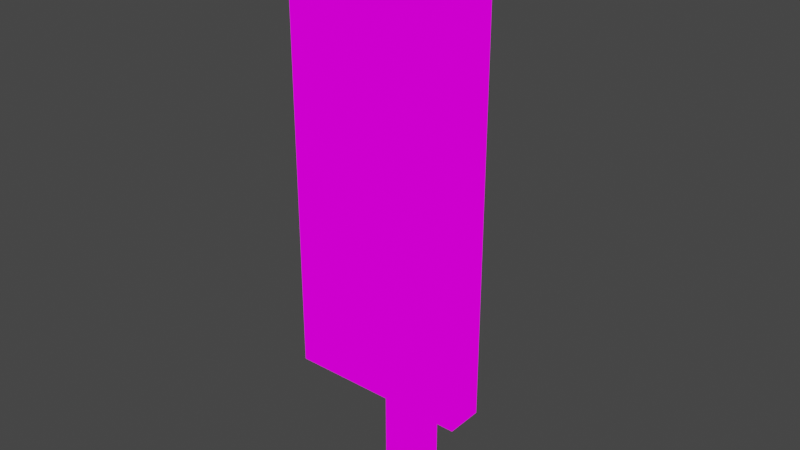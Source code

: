 # Source: flagformmr.blend  (saved by Blender 3.4.6; exported with 4.5.12 LTS)
import bpy
from mathutils import Matrix  # noqa: F401  (used for matrix-valued properties, if any)

bpy.ops.wm.read_factory_settings(use_empty=True)
scene = bpy.context.scene
scene.name = 'Scene'

# ---- collections
col_collection = bpy.data.collections.new('Collection'); scene.collection.children.link(col_collection)

# ---- images (referenced by path relative to the original .blend; pixels are not part of the script)
import os
ASSET_DIR = os.environ.get("B2B_ASSET_DIR", "")  # directory of the original .blend (textures are referenced by path, not embedded)
HERE = os.path.dirname(os.path.abspath(__file__))  # packed textures are extracted next to this script under _unpacked/

def load_image(name, relpath, width, height, colorspace="sRGB"):
    """Load a texture the original file referenced (path relative to the .blend, or extracted next to this script)."""
    p = next((c for c in (os.path.join(HERE, relpath), os.path.join(ASSET_DIR, relpath)) if relpath and os.path.exists(c)), "")
    if p:
        img = bpy.data.images.load(p, check_existing=True)
        img.name = name
    else:  # same state as the original file: an image datablock whose file is absent (Cycles renders it pink)
        img = bpy.data.images.new(name, width, height)
        img.source = "FILE"
        img.filepath = "//" + (relpath or name)
    img.colorspace_settings.name = colorspace
    return img
img_pixeltexturegrid_48_png = load_image('PixelTextureGrid_48.png', 'PixelTextureGrid_48.png', 1024, 1024, 'sRGB')

# ---- materials (node trees are filled in below, after node groups)
mat_m_banner = bpy.data.materials.new('M_Banner')
mat_m_banner.alpha_threshold = 0.0
mat_m_banner.use_transparent_shadow = False
mat_m_banner.roughness = 0.5
mat_m_banner.line_color = (0.0, 0.0, 0.0, 1.0)

# ---- material node trees
mat_m_banner.use_nodes = True; mat_m_banner.node_tree.nodes.clear()
_N = mat_m_banner.node_tree.nodes; _L = mat_m_banner.node_tree.links
n0 = _N.new('ShaderNodeOutputMaterial'); n0.name = 'Material Output'; n0.location = (300, 300)
n1 = _N.new('ShaderNodeEmission'); n1.name = 'Emission'; n1.location = (10, 300)
n2 = _N.new('ShaderNodeTexImage'); n2.name = 'Image Texture'; n2.location = (-280, 260)
n2.image = img_pixeltexturegrid_48_png
n2.interpolation = 'Closest'
_L.new(n1.outputs[0], n0.inputs[0])
_L.new(n2.outputs[0], n1.inputs[0])
n0.is_active_output = True

# ---- world
world_world = bpy.data.worlds.new('World'); scene.world = world_world
world_world.use_nodes = True; world_world.node_tree.nodes.clear()
_N = world_world.node_tree.nodes; _L = world_world.node_tree.links
n0 = _N.new('ShaderNodeOutputWorld'); n0.name = 'World Output'; n0.location = (300, 300)
n1 = _N.new('ShaderNodeBackground'); n1.name = 'Background'; n1.location = (10, 300)
n1.inputs[0].default_value = (0.05088, 0.05088, 0.05088, 1.0)
_L.new(n1.outputs[0], n0.inputs[0])
n0.is_active_output = True
world_world.color = (0.05088, 0.05088, 0.05088)
world_world.use_sun_shadow = False
world_world.sun_shadow_jitter_overblur = 0.0

# ---- meshes
me_cube_001 = bpy.data.meshes.new('Cube.001')
me_cube_001.from_pydata([(-0.0625, -0.0625, -0.875), (-0.0625, -0.0625, 1.125), (-0.0625, 0.0625, -0.875), (-0.0625, 0.0625, 1.125), (0.0625, -0.0625, -0.875), (0.0625, -0.0625, 1.125), (0.0625, 0.0625, -0.875), (0.0625, 0.0625, 1.125), (-0.3125, -0.1875, -0.4375), (-0.3125, -0.1875, 1.062), (-0.3125, -0.0625, -0.4375), (-0.3125, -0.0625, 1.062), (0.3125, -0.1875, -0.4375), (0.3125, -0.1875, 1.062), (0.3125, -0.0625, -0.4375), (0.3125, -0.0625, 1.062)], [], [(0, 1, 3, 2), (2, 3, 7, 6), (6, 7, 5, 4), (4, 5, 1, 0), (2, 6, 4, 0), (7, 3, 1, 5), (8, 9, 11, 10), (10, 11, 15, 14), (14, 15, 13, 12), (12, 13, 9, 8), (10, 14, 12, 8), (15, 11, 9, 13)])
_uv = me_cube_001.uv_layers.new(name='UVMap')
_uv.uv.foreach_set('vector', [0.6667, 0.0, 0.6667, 0.6667, 0.7083, 0.6667, 0.7083, 0.0, 0.7292, 0.0, 0.7292, 0.6667, 0.7708, 0.6667, 0.7708, 0.0, 0.8333, 0.0, 0.8333, 0.6667, 0.7917, 0.6667, 0.7917, 0.0, 0.8958, 0.0, 0.8958, 0.6667, 0.8542, 0.6667, 0.8542, 0.0, 0.2083, 0.625, 0.2292, 0.625, 0.2292, 0.5833, 0.2083, 0.5833, 0.2917, 0.625, 0.2708, 0.625, 0.2708, 0.5833, 0.2917, 0.5833, 0.8958, 0.0, 0.8958, 0.5, 0.9375, 0.5, 0.9375, 0.0, 0.4375, 0.0, 0.4375, 0.5, 0.6458, 0.5, 0.6458, 0.0, 1.0, 0.0, 1.0, 0.5, 0.9583, 0.5, 0.9583, 0.0, 0.4167, 0.0, 0.4167, 0.5, 0.2083, 0.5, 0.2083, 0.0, 0.4375, 0.5625, 0.6458, 0.5625, 0.6458, 0.5208, 0.4375, 0.5208, 0.4167, 0.5625, 0.2083, 0.5625, 0.2083, 0.5208, 0.4167, 0.5208])
me_cube_001.materials.append(mat_m_banner)
me_cube_001.update()

# ---- objects
ob_cube = bpy.data.objects.new('Cube', me_cube_001)

# ---- transforms, parenting, visibility, modifiers, constraints
ob_cube.location = (0.0, 0.0, 0.0)

# ---- collection membership
col_collection.objects.link(ob_cube)

# ---- scene / render settings (as saved in the file)
scene.frame_start = 1; scene.frame_end = 250; scene.frame_set(1)
scene.render.engine = 'BLENDER_EEVEE_NEXT'
scene.cycles.sampling_pattern = 'TABULATED_SOBOL'
scene.cycles.use_light_tree = False
scene.view_settings.view_transform = 'Filmic'
bpy.context.view_layer.update()

# ---- added for rendering (the .blend has no active camera): camera
cam_auto = bpy.data.cameras.new('AutoCamera')
cam_auto.lens = 50.0
cam_auto.sensor_width = 36.0
cam_auto.clip_end = 1000.0
ob_auto_camera = bpy.data.objects.new('AutoCamera', cam_auto)
scene.collection.objects.link(ob_auto_camera)
ob_auto_camera.location = (1.95245, -2.40544, 1.68696)
ob_auto_camera.rotation_euler = (1.09748, -7.21219e-08, 0.694738)
scene.camera = ob_auto_camera
bpy.context.view_layer.update()
